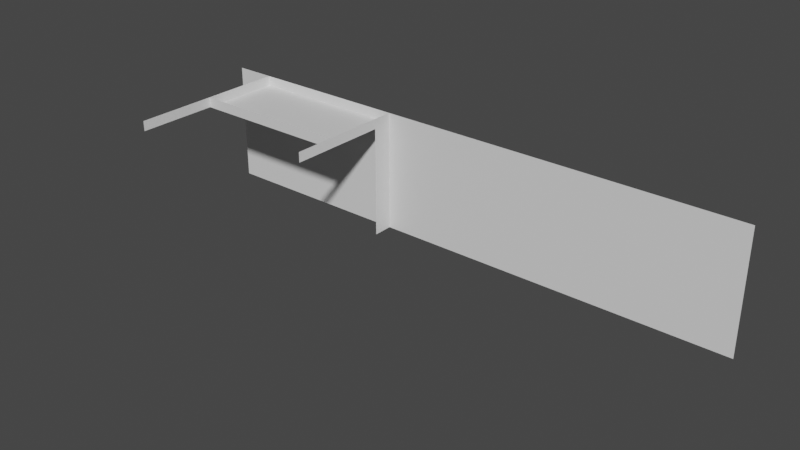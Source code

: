 # Source: 2fort_interior_hallway_p2.blend  (saved by Blender 2.82.7; exported with 4.5.12 LTS)
import bpy
from mathutils import Matrix  # noqa: F401  (used for matrix-valued properties, if any)

bpy.ops.wm.read_factory_settings(use_empty=True)
scene = bpy.context.scene
scene.name = 'Scene'

# ---- collections
col_collection = bpy.data.collections.new('Collection'); scene.collection.children.link(col_collection)

# ---- materials (node trees are filled in below, after node groups)
mat_default_obj = bpy.data.materials.new('Default OBJ')
mat_default_obj.use_transparent_shadow = False

# ---- material node trees
mat_default_obj.use_nodes = True; mat_default_obj.node_tree.nodes.clear()
_N = mat_default_obj.node_tree.nodes; _L = mat_default_obj.node_tree.links
n0 = _N.new('ShaderNodeOutputMaterial'); n0.name = 'Material Output'; n0.location = (300, 300)
n1 = _N.new('ShaderNodeBsdfPrincipled'); n1.name = 'Principled BSDF'; n1.location = (10, 300)
n1.distribution = 'GGX'
n1.subsurface_method = 'BURLEY'
n1.inputs[3].default_value = 1.45
n1.inputs[27].default_value = (0.0, 0.0, 0.0, 1.0)
n1.inputs[28].default_value = 1.0
_L.new(n1.outputs[0], n0.inputs[0])
n0.is_active_output = True

# ---- world
world_world = bpy.data.worlds.new('World'); scene.world = world_world
world_world.use_nodes = True; world_world.node_tree.nodes.clear()
_N = world_world.node_tree.nodes; _L = world_world.node_tree.links
n0 = _N.new('ShaderNodeOutputWorld'); n0.name = 'World Output'; n0.location = (300, 300)
n1 = _N.new('ShaderNodeBackground'); n1.name = 'Background'; n1.location = (10, 300)
n1.inputs[0].default_value = (0.05088, 0.05088, 0.05088, 1.0)
_L.new(n1.outputs[0], n0.inputs[0])
n0.is_active_output = True
world_world.color = (0.05088, 0.05088, 0.05088)
world_world.use_sun_shadow = False
world_world.sun_shadow_jitter_overblur = 0.0

# ---- meshes
me_2fort = bpy.data.meshes.new('2fort')
me_2fort.from_pydata([(-7.68, 2.16, 1.2), (-7.68, 2.16, -4.56), (19.2, 2.16, -4.56), (19.2, 2.16, 1.2), (1.92, 1.2, -4.56), (1.92, 1.2, 0.72), (1.92, 2.16, -4.56), (1.92, -3.6, 0.72), (1.92, -3.6, 1.2), (1.92, 2.16, 1.2), (-5.76, -5.52, 0.72), (-5.76, 2.16, 0.72), (-5.76, 2.16, 1.2), (-5.76, -5.52, 1.2), (-5.76, -1.68, 0.72), (1.92, -1.68, 0.72), (1.92, -1.68, 1.2), (-5.76, -1.68, 1.2), (1.92, 2.16, 0.72)], [], [(0, 1, 2, 3), (4, 5, 18, 6), (7, 8, 9, 18), (10, 11, 12, 13), (14, 15, 16, 17), (14, 11, 18, 15)])
_uv = me_2fort.uv_layers.new(name='UVMap')
_uv.uv.foreach_set('vector', [0.0, 0.0, 0.0, 0.0, 0.0, 0.0, 0.0, 0.0, 0.0, 0.0, 0.0, 0.0, 0.0, 0.0, 0.0, 0.0, 0.0, 0.0, 0.0, 0.0, 0.0, 0.0, 0.0, 0.0, 0.0, 0.0, 0.0, 0.0, 0.0, 0.0, 0.0, 0.0, 0.0, 0.0, 0.0, 0.0, 0.0, 0.0, 0.0, 0.0, 0.0, 0.0, 0.0, 0.0, 0.0, 0.0, 0.0, 0.0])
me_2fort.materials.append(mat_default_obj)
me_2fort.use_remesh_fix_poles = True
me_2fort.use_remesh_preserve_attributes = False
me_2fort.use_mirror_vertex_groups = False
me_2fort.update()

# ---- objects
ob_2fort_interior_hallway_p2 = bpy.data.objects.new('2fort_interior_hallway_p2', me_2fort)

# ---- transforms, parenting, visibility, modifiers, constraints
ob_2fort_interior_hallway_p2.location = (0.0, 0.0, 0.0)
ob_2fort_interior_hallway_p2.rotation_euler = (2.384e-07, -0.0, 0.0)
ob_2fort_interior_hallway_p2.lineart.crease_threshold = 0.0

# ---- collection membership
col_collection.objects.link(ob_2fort_interior_hallway_p2)

# ---- scene / render settings (as saved in the file)
scene.frame_start = 1; scene.frame_end = 250; scene.frame_set(1)
scene.render.engine = 'BLENDER_EEVEE_NEXT'
scene.cycles.use_denoising = False
scene.cycles.samples = 128
scene.cycles.sampling_pattern = 'TABULATED_SOBOL'
scene.cycles.use_adaptive_sampling = False
scene.cycles.use_light_tree = False
scene.view_settings.view_transform = 'Filmic'
bpy.context.view_layer.update()

# ---- added for rendering (the .blend has no active camera and no usable light): camera, sun
cam_auto = bpy.data.cameras.new('AutoCamera')
cam_auto.lens = 50.0
cam_auto.sensor_width = 36.0
cam_auto.clip_end = 1000.0
ob_auto_camera = bpy.data.objects.new('AutoCamera', cam_auto)
scene.collection.objects.link(ob_auto_camera)
ob_auto_camera.location = (32.1686, -33.3705, 19.4468)
ob_auto_camera.rotation_euler = (1.09748, -7.21219e-08, 0.694738)
scene.camera = ob_auto_camera
light_auto_sun = bpy.data.lights.new('AutoSun', 'SUN')
light_auto_sun.energy = 3.0
light_auto_sun.angle = 0.0523599
ob_auto_sun = bpy.data.objects.new('AutoSun', light_auto_sun)
scene.collection.objects.link(ob_auto_sun)
ob_auto_sun.rotation_euler = (0.872665, 0.174533, 0.523599)
bpy.context.view_layer.update()
